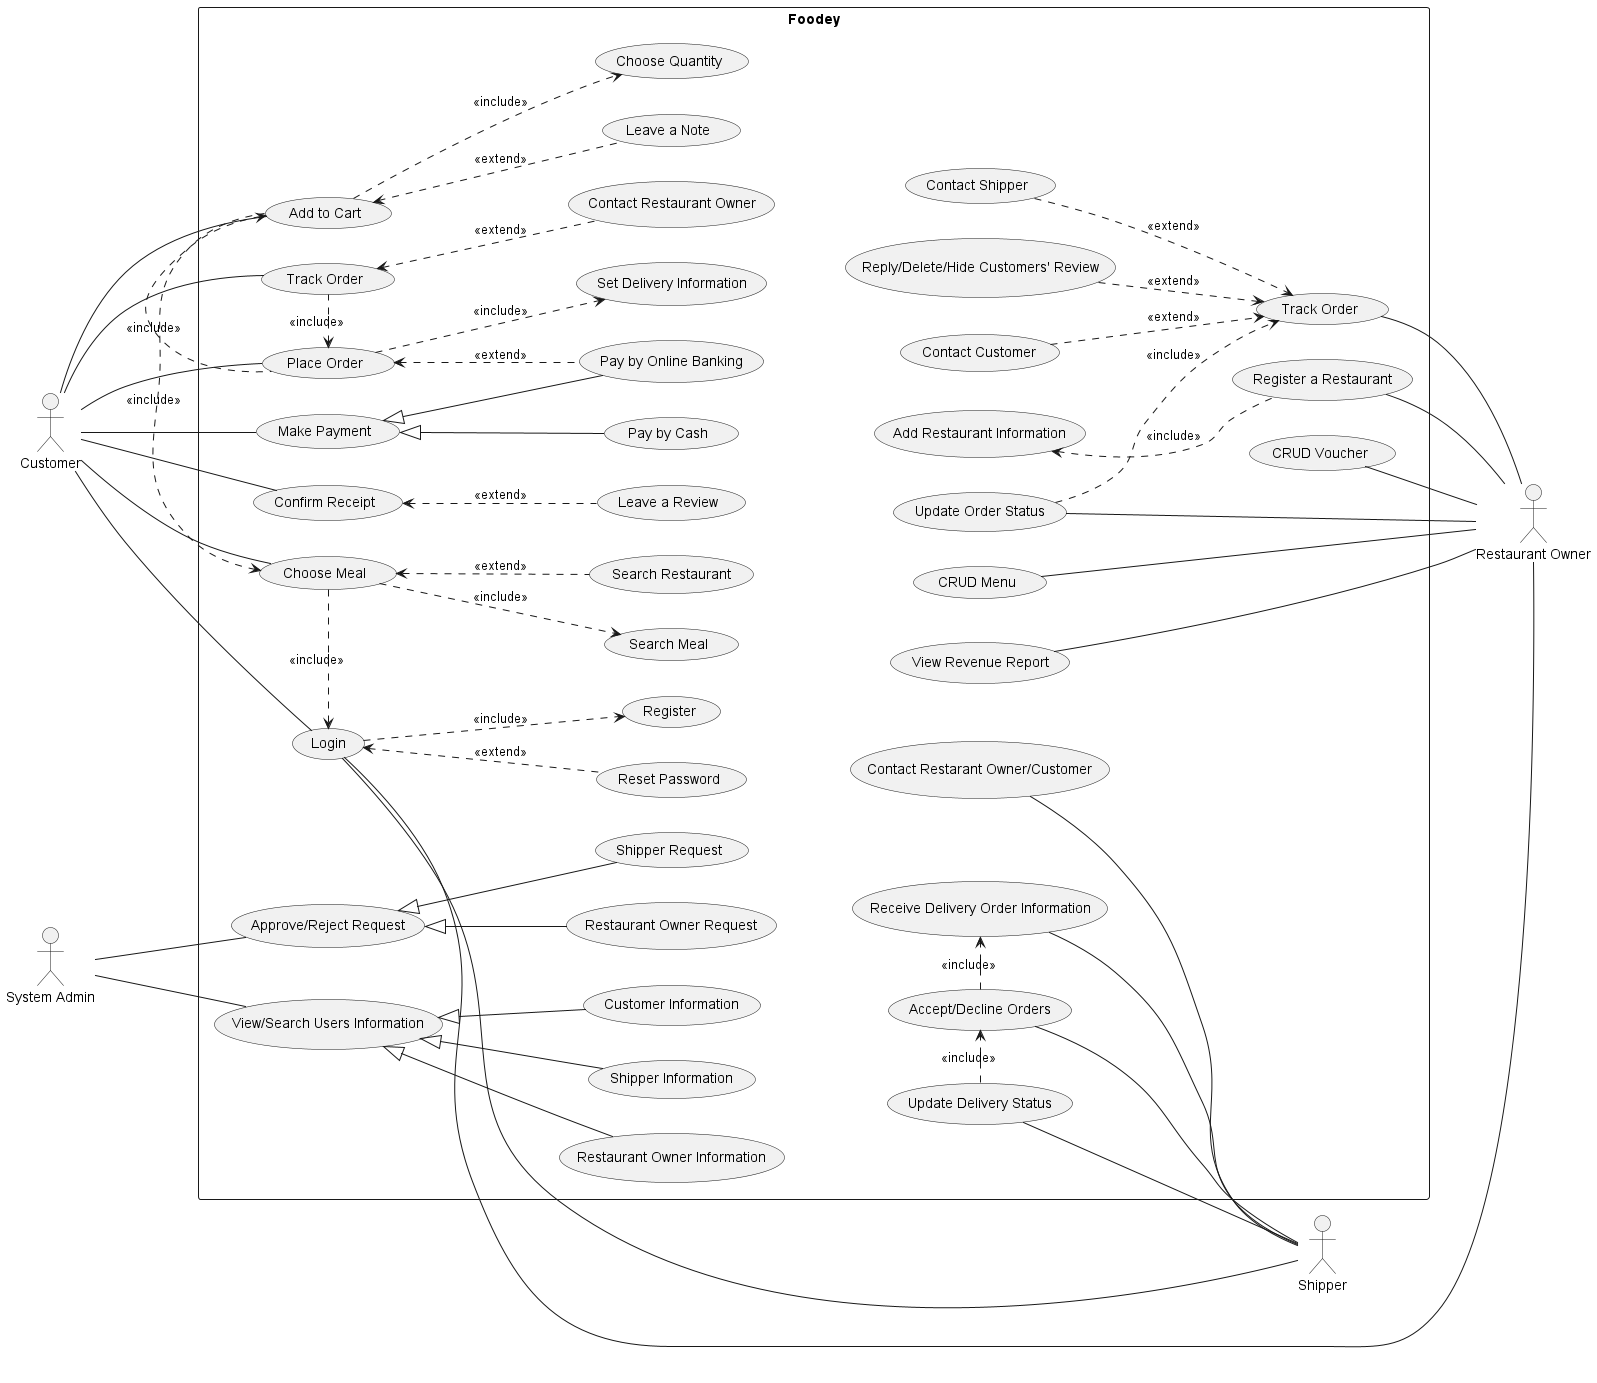

The diagram above was rendered by PlantUML. Its source (embedded in the PNG):
@startuml Foodey_usecase

left to right direction

actor "Customer" as Cm
actor "Restaurant Owner" as RO
actor "Shipper" as Shp
actor "System Admin" as SA

rectangle Foodey{
    '================================Customer================================'
    usecase "Login" as UC1
    usecase "Choose Meal" as UC2
    usecase "Add to Cart" as UC3
    usecase "Place Order" as UC4 
    usecase "Make Payment" as UC5 
    usecase "Track Order" as UC6

    UC2 .l.> UC1: <<include>>
    UC3 .l.> UC2: <<include>>
    UC4 .l.> UC3: <<include>>
    UC6 .l.> UC4: <<include>>

    usecase "Register" as UC7
    usecase "Reset Password" as UC8
    UC1 ..> UC7: <<include>>
    UC1 <.. UC8: <<extend>>

    usecase "Search Restaurant" as UC9
    usecase "Search Meal" as UC10
    UC2 <.. UC9: <<extend>>
    UC2 ..> UC10: <<include>>

    usecase "Choose Quantity" as UC11
    usecase "Leave a Note" as UC12
    UC3 ..> UC11: <<include>>
    UC3 <.. UC12: <<extend>>

    usecase "Set Delivery Information" as UC13
    UC4 ..> UC13: <<include>>

    usecase "Contact Restaurant Owner" as UC14
    UC6 <.. UC14: <<extend>>

    usecase "Pay by Cash" as UC15
    usecase "Pay by Online Banking" as UC16
    UC5 <|-- UC15
    UC5 <|-- UC16
    UC4 <.. UC16: <<extend>>

    usecase "Confirm Receipt" as UC17
    usecase "Leave a Review" as UC18
    UC17 <.. UC18: <<extend>>

    '================================Restaurant Owner================================'
    usecase "Register a Restaurant" as UC19
    usecase "Add Restaurant Information" as UC20
    UC20 <.. UC19: <<include>>

    usecase "CRUD Menu" as UC21

    usecase "CRUD Voucher" as UC22

    usecase "Track Order" as UC23
    usecase "Update Order Status" as UC24
    usecase "Contact Customer" as UC25
    usecase "Contact Shipper" as UC26
    usecase "Reply/Delete/Hide Customers' Review" as UC27
    UC24 ..> UC23: <<include>>
    UC25 ..> UC23: <<extend>>
    UC26 ..> UC23: <<extend>>
    UC27 ..> UC23: <<extend>>

    usecase "View Revenue Report" as UC28

    '================================Shipper================================'
    usecase "Receive Delivery Order Information" as UC29
    usecase "Accept/Decline Orders" as UC30
    usecase "Update Delivery Status" as UC31
    usecase "Contact Restarant Owner/Customer" as UC32
    UC30 .r.> UC29: <<include>>
    UC31 .r.> UC30: <<include>>

    '================================System Admin================================'
    usecase "View/Search Users Information" as UC33
    usecase "Customer Information" as UC34
    usecase "Restaurant Owner Information" as UC35
    usecase "Shipper Information" as UC36
    UC33 <|-- UC34
    UC33 <|-- UC35
    UC33 <|-- UC36

    usecase "Approve/Reject Request" as UC37
    usecase "Restaurant Owner Request" as UC38
    usecase "Shipper Request" as UC39
    UC37 <|-- UC38
    UC37 <|-- UC39
}
'===== Cm usecases ====='
Cm -- UC1
Cm -- UC2
Cm -- UC3
Cm -- UC4
Cm -- UC5
Cm -- UC6
Cm -- UC17

'===== RO usecases ====='
UC1 -- RO
UC19 -- RO
UC21 -- RO
UC22 -- RO
UC23 -- RO
UC24 -- RO
UC28 -- RO

'===== Shp usecases ====='
UC1 -- Shp
UC29 -- Shp
UC30 - Shp
UC31 -- Shp
UC32 -- Shp

'===== SA usecases ====='
SA -- UC33
SA -- UC37

'Hidden link to customize the layout
UC15 -[hidden]- UC20
UC15 -[hidden]- UC21
UC21 -[hidden]- UC22
UC15 -[hidden]- UC25
UC15 -[hidden]- UC28

UC15 -[hidden]- UC29
UC15 -[hidden]- UC30
UC15 -[hidden]- UC31
UC15 -[hidden]- UC32

@enduml